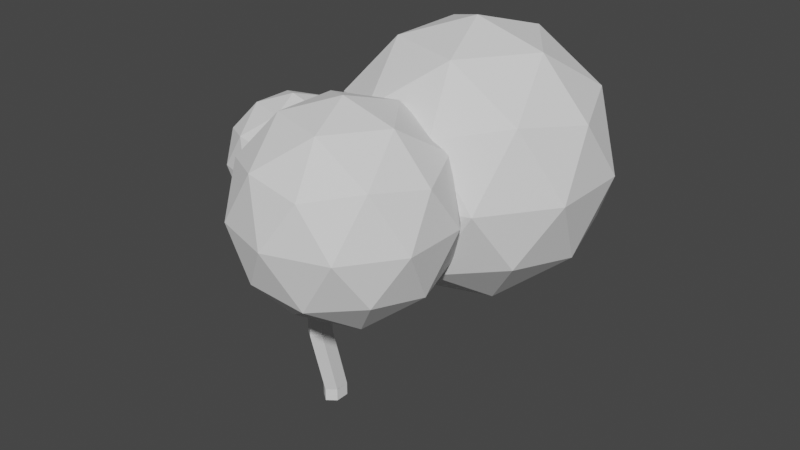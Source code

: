 # Source: tree.blend  (saved by Blender 2.82.7; exported with 4.5.12 LTS)
import bpy
from mathutils import Matrix  # noqa: F401  (used for matrix-valued properties, if any)

bpy.ops.wm.read_factory_settings(use_empty=True)
scene = bpy.context.scene
scene.name = 'Scene'

# ---- collections
col_collection = bpy.data.collections.new('Collection'); scene.collection.children.link(col_collection)

# ---- world
world_world = bpy.data.worlds.new('World'); scene.world = world_world
world_world.use_nodes = True; world_world.node_tree.nodes.clear()
_N = world_world.node_tree.nodes; _L = world_world.node_tree.links
n0 = _N.new('ShaderNodeOutputWorld'); n0.name = 'World Output'; n0.location = (300, 300)
n1 = _N.new('ShaderNodeBackground'); n1.name = 'Background'; n1.location = (10, 300)
n1.inputs[0].default_value = (0.05088, 0.05088, 0.05088, 1.0)
_L.new(n1.outputs[0], n0.inputs[0])
n0.is_active_output = True
world_world.color = (0.05088, 0.05088, 0.05088)
world_world.use_sun_shadow = False
world_world.sun_shadow_jitter_overblur = 0.0

# ---- meshes
me_cylinder_004 = bpy.data.meshes.new('Cylinder.004')
me_cylinder_004.from_pydata([(0.0, 1.0, -0.5317), (0.0, 1.0, 0.399), (0.6536, 0.5, -0.5317), (0.6536, 0.5, 0.399), (0.6536, -0.5, -0.5317), (0.6536, -0.5, 0.399), (-5.96e-08, -1.0, -0.5317), (-5.96e-08, -1.0, 0.399), (-0.6536, -0.5, -0.5317), (-0.6536, -0.5, 0.399), (-0.6536, 0.5, -0.5317), (-0.6536, 0.5, 0.399), (0.0, 0.9983, 0.4264), (0.6536, 0.4991, 0.4127), (0.6536, -0.4991, 0.3853), (-5.96e-08, -0.9983, 0.3717), (-0.6536, -0.4991, 0.3853), (-0.6536, 0.4991, 0.4127), (0.0, -0.272, 5.424), (0.6536, -0.7711, 5.41), (0.6536, -1.769, 5.383), (-5.96e-08, -2.269, 5.369), (-0.6536, -1.769, 5.383), (-0.6536, -0.7711, 5.41), (0.0, -0.3136, 8.368), (0.6536, -0.7919, 8.436), (0.6536, -1.749, 8.571), (-5.96e-08, -2.227, 8.639), (-0.6536, -1.749, 8.571), (-0.6536, -0.7919, 8.436), (0.0, 2.068, 9.985), (0.6536, 1.635, 10.1), (0.6536, 0.7999, 10.36), (-5.96e-08, 0.3847, 10.49), (-0.6536, 0.7999, 10.36), (-0.6536, 1.635, 10.1), (0.6536, 1.137, 10.23), (-0.6536, 1.176, 10.22), (0.6536, 0.7878, 10.34), (-5.96e-08, 0.296, 10.38), (-0.6536, 0.7878, 10.34), (0.6536, 1.206, 10.31), (-0.6536, 1.251, 10.3), (1.398, -1.059, 14.04), (0.8583, -1.519, 13.95), (0.102, -1.059, 14.04), (0.9453, -0.6586, 14.12), (0.2337, -0.6359, 14.12), (2.946, -4.125, 16.12), (2.214, -4.716, 15.95), (1.482, -4.417, 16.12), (2.946, -3.739, 16.26), (1.482, -3.973, 16.27), (0.4649, -6.14, 18.03), (0.3783, -6.183, 18.02), (0.3151, -6.14, 18.03), (0.4751, -6.104, 18.05), (0.3264, -6.101, 18.05), (0.8146, 5.025, 12.88), (1.373, 4.525, 12.88), (0.06223, 4.525, 12.88), (1.246, 3.951, 12.89), (-0.05446, 3.996, 12.88), (0.6665, 3.269, 14.44), (1.006, 2.963, 14.47), (0.1743, 2.963, 14.47), (0.9146, 2.611, 14.51), (0.09006, 2.638, 14.51), (1.917, 8.819, 16.33), (2.464, 8.519, 16.47), (1.37, 8.519, 16.47), (2.464, 8.174, 16.63), (1.37, 8.202, 16.61), (4.105, 10.61, 18.96), (4.246, 10.53, 18.99), (3.992, 10.53, 18.99), (4.263, 10.44, 19.02), (4.008, 10.45, 19.02), (-0.6536, -0.7919, 8.436), (-0.6536, -1.749, 8.571), (-0.6536, 1.176, 10.22), (-0.6536, 0.7999, 10.36), (-0.6536, 1.635, 10.1), (-0.6875, -0.402, 9.522), (-0.8562, 0.4604, 9.339), (-0.8457, 0.4069, 9.351), (-0.6536, 0.4144, 9.263), (-0.3472, 0.2306, 9.891), (-0.5312, 1.077, 9.691), (-5.96e-08, -0.07706, 10.16), (-0.3409, 0.3474, 10.24), (-2.935, 0.8213, 13.86), (-3.258, 0.423, 13.69), (-3.247, 0.3884, 13.7), (-3.022, -0.1341, 13.78), (-2.723, 0.2745, 13.96), (-4.806, 1.077, 14.88), (-5.359, 0.4604, 14.71), (-5.342, 0.4069, 14.72), (-5.08, -0.402, 14.8), (-4.517, 0.2306, 14.97), (-4.773, 0.4793, 15.94), (-4.874, 0.3729, 15.95), (-4.871, 0.3637, 15.95), (-4.822, 0.2241, 15.95), (-4.717, 0.3332, 15.94)], [], [(0, 1, 3, 2), (2, 3, 5, 4), (4, 5, 7, 6), (6, 7, 9, 8), (5, 3, 13, 14), (8, 9, 11, 10), (10, 11, 1, 0), (0, 2, 4, 6, 8, 10), (14, 13, 19, 20), (11, 9, 16, 17), (3, 1, 12, 13), (7, 5, 14, 15), (1, 11, 17, 12), (9, 7, 15, 16), (19, 18, 24, 25), (17, 16, 22, 23), (15, 14, 20, 21), (13, 12, 18, 19), (12, 17, 23, 18), (16, 15, 21, 22), (29, 28, 83, 85, 86), (18, 23, 78, 24), (22, 21, 27, 79), (20, 19, 25, 26), (23, 22, 79, 78), (21, 20, 26, 27), (30, 82, 60, 58), (27, 26, 32, 33, 89), (25, 24, 30, 31), (24, 78, 82, 30), (79, 27, 89, 90, 81), (26, 25, 31, 36, 32), (41, 42, 47, 46), (32, 36, 41, 38), (80, 81, 40, 42), (33, 32, 38, 39), (36, 80, 42, 41), (81, 33, 39, 40), (43, 46, 51, 48), (42, 40, 45, 47), (39, 38, 43, 44), (38, 41, 46, 43), (40, 39, 44, 45), (51, 52, 57, 56), (45, 44, 49, 50), (46, 47, 52, 51), (47, 45, 50, 52), (44, 43, 48, 49), (56, 57, 55, 54, 53), (52, 50, 55, 57), (49, 48, 53, 54), (48, 51, 56, 53), (50, 49, 54, 55), (60, 62, 67, 65), (80, 36, 61, 62), (36, 31, 59, 61), (82, 80, 62, 60), (31, 30, 58, 59), (67, 66, 71, 72), (61, 59, 64, 66), (62, 61, 66, 67), (58, 60, 65, 63), (59, 58, 63, 64), (70, 72, 77, 75), (63, 65, 70, 68), (64, 63, 68, 69), (65, 67, 72, 70), (66, 64, 69, 71), (74, 73, 75, 77, 76), (71, 69, 74, 76), (72, 71, 76, 77), (68, 70, 75, 73), (69, 68, 73, 74), (28, 29, 78, 79), (37, 34, 81, 80), (34, 87, 83, 28, 79, 81), (29, 86, 84, 88, 35, 82, 78), (35, 37, 80, 82), (94, 95, 100, 99), (83, 87, 95, 94), (86, 85, 84), (81, 90, 89, 33), (88, 87, 34, 37, 35), (85, 83, 94, 93), (87, 88, 91, 95), (84, 85, 93, 92), (88, 84, 92, 91), (100, 96, 101, 105), (93, 94, 99, 98), (95, 91, 96, 100), (92, 93, 98, 97), (91, 92, 97, 96), (102, 103, 104, 105, 101), (97, 98, 103, 102), (96, 97, 102, 101), (99, 100, 105, 104), (98, 99, 104, 103)])
_uv = me_cylinder_004.uv_layers.new(name='UVMap')
_uv.uv.foreach_set('vector', [1.0, 0.5, 1.0, 1.0, 0.8333, 1.0, 0.8333, 0.5, 0.8333, 0.5, 0.8333, 1.0, 0.6667, 1.0, 0.6667, 0.5, 0.6667, 0.5, 0.6667, 1.0, 0.5, 1.0, 0.5, 0.5, 0.5, 0.5, 0.5, 1.0, 0.3333, 1.0, 0.3333, 0.5, 0.6667, 1.0, 0.8333, 1.0, 0.8333, 1.0, 0.6667, 1.0, 0.3333, 0.5, 0.3333, 1.0, 0.1667, 1.0, 0.1667, 0.5, 0.1667, 0.5, 0.1667, 1.0, -8.941e-08, 1.0, -8.941e-08, 0.5, 0.75, 0.49, 0.9578, 0.37, 0.9578, 0.13, 0.75, 0.01, 0.5422, 0.13, 0.5422, 0.37, 0.6667, 1.0, 0.8333, 1.0, 0.8333, 1.0, 0.6667, 1.0, 0.1667, 1.0, 0.3333, 1.0, 0.3333, 1.0, 0.1667, 1.0, 0.8333, 1.0, 1.0, 1.0, 1.0, 1.0, 0.8333, 1.0, 0.5, 1.0, 0.6667, 1.0, 0.6667, 1.0, 0.5, 1.0, -8.941e-08, 1.0, 0.1667, 1.0, 0.1667, 1.0, -8.941e-08, 1.0, 0.3333, 1.0, 0.5, 1.0, 0.5, 1.0, 0.3333, 1.0, 0.8333, 1.0, 1.0, 1.0, 1.0, 1.0, 0.8333, 1.0, 0.1667, 1.0, 0.3333, 1.0, 0.3333, 1.0, 0.1667, 1.0, 0.5, 1.0, 0.6667, 1.0, 0.6667, 1.0, 0.5, 1.0, 0.8333, 1.0, 1.0, 1.0, 1.0, 1.0, 0.8333, 1.0, -8.941e-08, 1.0, 0.1667, 1.0, 0.1667, 1.0, -8.941e-08, 1.0, 0.3333, 1.0, 0.5, 1.0, 0.5, 1.0, 0.3333, 1.0, 0.1667, 1.0, 0.3333, 1.0, 0.3333, 1.0, 0.177, 1.0, 0.1667, 1.0, -8.941e-08, 1.0, 0.1667, 1.0, 0.1667, 1.0, -8.941e-08, 1.0, 0.3333, 1.0, 0.5, 1.0, 0.5, 1.0, 0.3333, 1.0, 0.6667, 1.0, 0.8333, 1.0, 0.8333, 1.0, 0.6667, 1.0, 0.1667, 1.0, 0.3333, 1.0, 0.3333, 1.0, 0.1667, 1.0, 0.5, 1.0, 0.6667, 1.0, 0.6667, 1.0, 0.5, 1.0, -8.941e-08, 1.0, 0.1667, 1.0, 0.1667, 1.0, -8.941e-08, 1.0, 0.5, 1.0, 0.6667, 1.0, 0.6667, 1.0, 0.5, 1.0, 0.5, 1.0, 0.8333, 1.0, 1.0, 1.0, 1.0, 1.0, 0.8333, 1.0, -8.941e-08, 1.0, 0.1667, 1.0, 0.1667, 1.0, -8.941e-08, 1.0, 0.3333, 1.0, 0.5, 1.0, 0.5, 1.0, 0.4131, 1.0, 0.3333, 1.0, 0.6667, 1.0, 0.8333, 1.0, 0.8333, 1.0, 0.7376, 1.0, 0.6667, 1.0, 0.4578, 0.2321, 0.04215, 0.243, 0.04215, 0.243, 0.4578, 0.2321, 0.6667, 1.0, 0.7376, 1.0, 0.7376, 1.0, 0.6667, 1.0, 0.2549, 1.0, 0.3333, 1.0, 0.3333, 1.0, 0.2549, 1.0, 0.5, 1.0, 0.6667, 1.0, 0.6667, 1.0, 0.5, 1.0, 0.4578, 0.2321, 0.04215, 0.243, 0.04215, 0.243, 0.4578, 0.2321, 0.3333, 1.0, 0.5, 1.0, 0.5, 1.0, 0.3333, 1.0, 0.6667, 1.0, 0.7376, 1.0, 0.7376, 1.0, 0.6667, 1.0, 0.2549, 1.0, 0.3333, 1.0, 0.3333, 1.0, 0.2549, 1.0, 0.5, 1.0, 0.6667, 1.0, 0.6667, 1.0, 0.5, 1.0, 0.6667, 1.0, 0.7376, 1.0, 0.7376, 1.0, 0.6667, 1.0, 0.3333, 1.0, 0.5, 1.0, 0.5, 1.0, 0.3333, 1.0, 0.4578, 0.2321, 0.04215, 0.243, 0.04215, 0.243, 0.4578, 0.2321, 0.3333, 1.0, 0.5, 1.0, 0.5, 1.0, 0.3333, 1.0, 0.4578, 0.2321, 0.04215, 0.243, 0.04215, 0.243, 0.4578, 0.2321, 0.2549, 1.0, 0.3333, 1.0, 0.3333, 1.0, 0.2549, 1.0, 0.5, 1.0, 0.6667, 1.0, 0.6667, 1.0, 0.5, 1.0, 0.4578, 0.2321, 0.04215, 0.243, 0.04215, 0.13, 0.25, 0.01, 0.4578, 0.13, 0.2549, 1.0, 0.3333, 1.0, 0.3333, 1.0, 0.2549, 1.0, 0.5, 1.0, 0.6667, 1.0, 0.6667, 1.0, 0.5, 1.0, 0.6667, 1.0, 0.7376, 1.0, 0.7376, 1.0, 0.6667, 1.0, 0.3333, 1.0, 0.5, 1.0, 0.5, 1.0, 0.3333, 1.0, 0.1667, 1.0, 0.2549, 1.0, 0.2549, 1.0, 0.1667, 1.0, 0.04215, 0.243, 0.4578, 0.2321, 0.4578, 0.2321, 0.04215, 0.243, 0.7376, 1.0, 0.8333, 1.0, 0.8333, 1.0, 0.7376, 1.0, 0.1667, 1.0, 0.2549, 1.0, 0.2549, 1.0, 0.1667, 1.0, 0.8333, 1.0, 1.0, 1.0, 1.0, 1.0, 0.8333, 1.0, 0.04215, 0.243, 0.4578, 0.2321, 0.4578, 0.2321, 0.04215, 0.243, 0.7376, 1.0, 0.8333, 1.0, 0.8333, 1.0, 0.7376, 1.0, 0.04215, 0.243, 0.4578, 0.2321, 0.4578, 0.2321, 0.04215, 0.243, -8.941e-08, 1.0, 0.1667, 1.0, 0.1667, 1.0, -8.941e-08, 1.0, 0.8333, 1.0, 1.0, 1.0, 1.0, 1.0, 0.8333, 1.0, 0.1667, 1.0, 0.2549, 1.0, 0.2549, 1.0, 0.1667, 1.0, -8.941e-08, 1.0, 0.1667, 1.0, 0.1667, 1.0, -8.941e-08, 1.0, 0.8333, 1.0, 1.0, 1.0, 1.0, 1.0, 0.8333, 1.0, 0.1667, 1.0, 0.2549, 1.0, 0.2549, 1.0, 0.1667, 1.0, 0.7376, 1.0, 0.8333, 1.0, 0.8333, 1.0, 0.7376, 1.0, 0.4578, 0.37, 0.25, 0.49, 0.04215, 0.37, 0.04215, 0.243, 0.4578, 0.2321, 0.7376, 1.0, 0.8333, 1.0, 0.8333, 1.0, 0.7376, 1.0, 0.04215, 0.243, 0.4578, 0.2321, 0.4578, 0.2321, 0.04215, 0.243, -8.941e-08, 1.0, 0.1667, 1.0, 0.1667, 1.0, -8.941e-08, 1.0, 0.8333, 1.0, 1.0, 1.0, 1.0, 1.0, 0.8333, 1.0, 0.3333, 1.0, 0.1667, 1.0, 0.1667, 1.0, 0.3333, 1.0, 0.2549, 1.0, 0.3333, 1.0, 0.3333, 1.0, 0.2549, 1.0, 0.3333, 1.0, 0.3333, 1.0, 0.3333, 1.0, 0.3333, 1.0, 0.3333, 1.0, 0.3333, 1.0, 0.1667, 1.0, 0.1667, 1.0, 0.1667, 1.0, 0.1667, 1.0, 0.1667, 1.0, 0.1667, 1.0, 0.1667, 1.0, 0.1667, 1.0, 0.2549, 1.0, 0.2549, 1.0, 0.1667, 1.0, 0.3333, 1.0, 0.3333, 1.0, 0.3333, 1.0, 0.3333, 1.0, 0.3333, 1.0, 0.3333, 1.0, 0.3333, 1.0, 0.3333, 1.0, 0.1667, 1.0, 0.177, 1.0, 0.1667, 1.0, 0.3333, 1.0, 0.4131, 1.0, 0.5, 1.0, 0.5, 1.0, 0.1667, 1.0, 0.3333, 1.0, 0.3333, 1.0, 0.2549, 1.0, 0.1667, 1.0, 0.177, 1.0, 0.3333, 1.0, 0.3333, 1.0, 0.177, 1.0, 0.3333, 1.0, 0.1667, 1.0, 0.1667, 1.0, 0.3333, 1.0, 0.1667, 1.0, 0.177, 1.0, 0.177, 1.0, 0.1667, 1.0, 0.1667, 1.0, 0.1667, 1.0, 0.1667, 1.0, 0.1667, 1.0, 0.3333, 1.0, 0.1667, 1.0, 0.1667, 1.0, 0.3333, 1.0, 0.177, 1.0, 0.3333, 1.0, 0.3333, 1.0, 0.177, 1.0, 0.3333, 1.0, 0.1667, 1.0, 0.1667, 1.0, 0.3333, 1.0, 0.1667, 1.0, 0.177, 1.0, 0.177, 1.0, 0.1667, 1.0, 0.1667, 1.0, 0.1667, 1.0, 0.1667, 1.0, 0.1667, 1.0, 0.1667, 1.0, 0.177, 1.0, 0.3333, 1.0, 0.3333, 1.0, 0.1667, 1.0, 0.1667, 1.0, 0.177, 1.0, 0.177, 1.0, 0.1667, 1.0, 0.1667, 1.0, 0.1667, 1.0, 0.1667, 1.0, 0.1667, 1.0, 0.3333, 1.0, 0.3333, 1.0, 0.3333, 1.0, 0.3333, 1.0, 0.177, 1.0, 0.3333, 1.0, 0.3333, 1.0, 0.177, 1.0])
me_cylinder_004.use_remesh_fix_poles = True
me_cylinder_004.use_remesh_preserve_attributes = False
me_cylinder_004.use_mirror_vertex_groups = False
me_cylinder_004.update()
me_icosphere = bpy.data.meshes.new('Icosphere')
me_icosphere.from_pydata([(0.0, 0.0, -1.0), (0.7236, -0.5257, -0.4472), (-0.2764, -0.8506, -0.4472), (-0.8944, 0.0, -0.4472), (-0.2764, 0.8506, -0.4472), (0.7236, 0.5257, -0.4472), (0.2764, -0.8506, 0.4472), (-0.7236, -0.5257, 0.4472), (-0.7236, 0.5257, 0.4472), (0.2764, 0.8506, 0.4472), (0.8944, 0.0, 0.4472), (0.0, 0.0, 1.0), (-0.1625, -0.5, -0.8507), (0.4253, -0.309, -0.8507), (0.2629, -0.809, -0.5257), (0.8506, 0.0, -0.5257), (0.4253, 0.309, -0.8507), (-0.5257, 0.0, -0.8507), (-0.6882, -0.5, -0.5257), (-0.1625, 0.5, -0.8507), (-0.6882, 0.5, -0.5257), (0.2629, 0.809, -0.5257), (0.9511, -0.309, 0.0), (0.9511, 0.309, 0.0), (0.0, -1.0, 0.0), (0.5878, -0.809, 0.0), (-0.9511, -0.309, 0.0), (-0.5878, -0.809, 0.0), (-0.5878, 0.809, 0.0), (-0.9511, 0.309, 0.0), (0.5878, 0.809, 0.0), (0.0, 1.0, 0.0), (0.6882, -0.5, 0.5257), (-0.2629, -0.809, 0.5257), (-0.8506, 0.0, 0.5257), (-0.2629, 0.809, 0.5257), (0.6882, 0.5, 0.5257), (0.1625, -0.5, 0.8507), (0.5257, 0.0, 0.8507), (-0.4253, -0.309, 0.8507), (-0.4253, 0.309, 0.8507), (0.1625, 0.5, 0.8507)], [], [(0, 13, 12), (1, 13, 15), (0, 12, 17), (0, 17, 19), (0, 19, 16), (1, 15, 22), (2, 14, 24), (3, 18, 26), (4, 20, 28), (5, 21, 30), (1, 22, 25), (2, 24, 27), (3, 26, 29), (4, 28, 31), (5, 30, 23), (6, 32, 37), (7, 33, 39), (8, 34, 40), (9, 35, 41), (10, 36, 38), (38, 41, 11), (38, 36, 41), (36, 9, 41), (41, 40, 11), (41, 35, 40), (35, 8, 40), (40, 39, 11), (40, 34, 39), (34, 7, 39), (39, 37, 11), (39, 33, 37), (33, 6, 37), (37, 38, 11), (37, 32, 38), (32, 10, 38), (23, 36, 10), (23, 30, 36), (30, 9, 36), (31, 35, 9), (31, 28, 35), (28, 8, 35), (29, 34, 8), (29, 26, 34), (26, 7, 34), (27, 33, 7), (27, 24, 33), (24, 6, 33), (25, 32, 6), (25, 22, 32), (22, 10, 32), (30, 31, 9), (30, 21, 31), (21, 4, 31), (28, 29, 8), (28, 20, 29), (20, 3, 29), (26, 27, 7), (26, 18, 27), (18, 2, 27), (24, 25, 6), (24, 14, 25), (14, 1, 25), (22, 23, 10), (22, 15, 23), (15, 5, 23), (16, 21, 5), (16, 19, 21), (19, 4, 21), (19, 20, 4), (19, 17, 20), (17, 3, 20), (17, 18, 3), (17, 12, 18), (12, 2, 18), (15, 16, 5), (15, 13, 16), (13, 0, 16), (12, 14, 2), (12, 13, 14), (13, 1, 14)])
_uv = me_icosphere.uv_layers.new(name='UVMap')
_uv.uv.foreach_set('vector', [0.8182, 0.0, 0.7727, 0.07873, 0.8636, 0.07873, 0.7273, 0.1575, 0.6818, 0.07873, 0.6364, 0.1575, 0.09091, 0.0, 0.04545, 0.07873, 0.1364, 0.07873, 0.2727, 0.0, 0.2273, 0.07873, 0.3182, 0.07873, 0.4545, 0.0, 0.4091, 0.07873, 0.5, 0.07873, 0.7273, 0.1575, 0.6364, 0.1575, 0.6818, 0.2362, 0.9091, 0.1575, 0.8182, 0.1575, 0.8636, 0.2362, 0.1818, 0.1575, 0.09091, 0.1575, 0.1364, 0.2362, 0.3636, 0.1575, 0.2727, 0.1575, 0.3182, 0.2362, 0.5455, 0.1575, 0.4545, 0.1575, 0.5, 0.2362, 0.7273, 0.1575, 0.6818, 0.2362, 0.7727, 0.2362, 0.9091, 0.1575, 0.8636, 0.2362, 0.9545, 0.2362, 0.1818, 0.1575, 0.1364, 0.2362, 0.2273, 0.2362, 0.3636, 0.1575, 0.3182, 0.2362, 0.4091, 0.2362, 0.5455, 0.1575, 0.5, 0.2362, 0.5909, 0.2362, 0.8182, 0.3149, 0.7273, 0.3149, 0.7727, 0.3937, 1.0, 0.3149, 0.9091, 0.3149, 0.9545, 0.3937, 0.2727, 0.3149, 0.1818, 0.3149, 0.2273, 0.3937, 0.4545, 0.3149, 0.3636, 0.3149, 0.4091, 0.3937, 0.6364, 0.3149, 0.5455, 0.3149, 0.5909, 0.3937, 0.5909, 0.3937, 0.5, 0.3937, 0.5455, 0.4724, 0.5909, 0.3937, 0.5455, 0.3149, 0.5, 0.3937, 0.5455, 0.3149, 0.4545, 0.3149, 0.5, 0.3937, 0.4091, 0.3937, 0.3182, 0.3937, 0.3636, 0.4724, 0.4091, 0.3937, 0.3636, 0.3149, 0.3182, 0.3937, 0.3636, 0.3149, 0.2727, 0.3149, 0.3182, 0.3937, 0.2273, 0.3937, 0.1364, 0.3937, 0.1818, 0.4724, 0.2273, 0.3937, 0.1818, 0.3149, 0.1364, 0.3937, 0.1818, 0.3149, 0.09091, 0.3149, 0.1364, 0.3937, 0.9545, 0.3937, 0.8636, 0.3937, 0.9091, 0.4724, 0.9545, 0.3937, 0.9091, 0.3149, 0.8636, 0.3937, 0.9091, 0.3149, 0.8182, 0.3149, 0.8636, 0.3937, 0.7727, 0.3937, 0.6818, 0.3937, 0.7273, 0.4724, 0.7727, 0.3937, 0.7273, 0.3149, 0.6818, 0.3937, 0.7273, 0.3149, 0.6364, 0.3149, 0.6818, 0.3937, 0.5909, 0.2362, 0.5455, 0.3149, 0.6364, 0.3149, 0.5909, 0.2362, 0.5, 0.2362, 0.5455, 0.3149, 0.5, 0.2362, 0.4545, 0.3149, 0.5455, 0.3149, 0.4091, 0.2362, 0.3636, 0.3149, 0.4545, 0.3149, 0.4091, 0.2362, 0.3182, 0.2362, 0.3636, 0.3149, 0.3182, 0.2362, 0.2727, 0.3149, 0.3636, 0.3149, 0.2273, 0.2362, 0.1818, 0.3149, 0.2727, 0.3149, 0.2273, 0.2362, 0.1364, 0.2362, 0.1818, 0.3149, 0.1364, 0.2362, 0.09091, 0.3149, 0.1818, 0.3149, 0.9545, 0.2362, 0.9091, 0.3149, 1.0, 0.3149, 0.9545, 0.2362, 0.8636, 0.2362, 0.9091, 0.3149, 0.8636, 0.2362, 0.8182, 0.3149, 0.9091, 0.3149, 0.7727, 0.2362, 0.7273, 0.3149, 0.8182, 0.3149, 0.7727, 0.2362, 0.6818, 0.2362, 0.7273, 0.3149, 0.6818, 0.2362, 0.6364, 0.3149, 0.7273, 0.3149, 0.5, 0.2362, 0.4091, 0.2362, 0.4545, 0.3149, 0.5, 0.2362, 0.4545, 0.1575, 0.4091, 0.2362, 0.4545, 0.1575, 0.3636, 0.1575, 0.4091, 0.2362, 0.3182, 0.2362, 0.2273, 0.2362, 0.2727, 0.3149, 0.3182, 0.2362, 0.2727, 0.1575, 0.2273, 0.2362, 0.2727, 0.1575, 0.1818, 0.1575, 0.2273, 0.2362, 0.1364, 0.2362, 0.04545, 0.2362, 0.09091, 0.3149, 0.1364, 0.2362, 0.09091, 0.1575, 0.04545, 0.2362, 0.09091, 0.1575, 0.0, 0.1575, 0.04545, 0.2362, 0.8636, 0.2362, 0.7727, 0.2362, 0.8182, 0.3149, 0.8636, 0.2362, 0.8182, 0.1575, 0.7727, 0.2362, 0.8182, 0.1575, 0.7273, 0.1575, 0.7727, 0.2362, 0.6818, 0.2362, 0.5909, 0.2362, 0.6364, 0.3149, 0.6818, 0.2362, 0.6364, 0.1575, 0.5909, 0.2362, 0.6364, 0.1575, 0.5455, 0.1575, 0.5909, 0.2362, 0.5, 0.07873, 0.4545, 0.1575, 0.5455, 0.1575, 0.5, 0.07873, 0.4091, 0.07873, 0.4545, 0.1575, 0.4091, 0.07873, 0.3636, 0.1575, 0.4545, 0.1575, 0.3182, 0.07873, 0.2727, 0.1575, 0.3636, 0.1575, 0.3182, 0.07873, 0.2273, 0.07873, 0.2727, 0.1575, 0.2273, 0.07873, 0.1818, 0.1575, 0.2727, 0.1575, 0.1364, 0.07873, 0.09091, 0.1575, 0.1818, 0.1575, 0.1364, 0.07873, 0.04545, 0.07873, 0.09091, 0.1575, 0.04545, 0.07873, 0.0, 0.1575, 0.09091, 0.1575, 0.6364, 0.1575, 0.5909, 0.07873, 0.5455, 0.1575, 0.6364, 0.1575, 0.6818, 0.07873, 0.5909, 0.07873, 0.6818, 0.07873, 0.6364, 0.0, 0.5909, 0.07873, 0.8636, 0.07873, 0.8182, 0.1575, 0.9091, 0.1575, 0.8636, 0.07873, 0.7727, 0.07873, 0.8182, 0.1575, 0.7727, 0.07873, 0.7273, 0.1575, 0.8182, 0.1575])
me_icosphere.use_remesh_fix_poles = True
me_icosphere.use_remesh_preserve_attributes = False
me_icosphere.use_mirror_vertex_groups = False
me_icosphere.update()
me_icosphere_001 = bpy.data.meshes.new('Icosphere.001')
me_icosphere_001.from_pydata([(0.0, 0.0, -1.0), (0.7236, -0.5257, -0.4472), (-0.2764, -0.8506, -0.4472), (-0.8944, 0.0, -0.4472), (-0.2764, 0.8506, -0.4472), (0.7236, 0.5257, -0.4472), (0.2764, -0.8506, 0.4472), (-0.7236, -0.5257, 0.4472), (-0.7236, 0.5257, 0.4472), (0.2764, 0.8506, 0.4472), (0.8944, 0.0, 0.4472), (0.0, 0.0, 1.0), (-0.1625, -0.5, -0.8507), (0.4253, -0.309, -0.8507), (0.2629, -0.809, -0.5257), (0.8506, 0.0, -0.5257), (0.4253, 0.309, -0.8507), (-0.5257, 0.0, -0.8507), (-0.6882, -0.5, -0.5257), (-0.1625, 0.5, -0.8507), (-0.6882, 0.5, -0.5257), (0.2629, 0.809, -0.5257), (0.9511, -0.309, 0.0), (0.9511, 0.309, 0.0), (0.0, -1.0, 0.0), (0.5878, -0.809, 0.0), (-0.9511, -0.309, 0.0), (-0.5878, -0.809, 0.0), (-0.5878, 0.809, 0.0), (-0.9511, 0.309, 0.0), (0.5878, 0.809, 0.0), (0.0, 1.0, 0.0), (0.6882, -0.5, 0.5257), (-0.2629, -0.809, 0.5257), (-0.8506, 0.0, 0.5257), (-0.2629, 0.809, 0.5257), (0.6882, 0.5, 0.5257), (0.1625, -0.5, 0.8507), (0.5257, 0.0, 0.8507), (-0.4253, -0.309, 0.8507), (-0.4253, 0.309, 0.8507), (0.1625, 0.5, 0.8507)], [], [(0, 13, 12), (1, 13, 15), (0, 12, 17), (0, 17, 19), (0, 19, 16), (1, 15, 22), (2, 14, 24), (3, 18, 26), (4, 20, 28), (5, 21, 30), (1, 22, 25), (2, 24, 27), (3, 26, 29), (4, 28, 31), (5, 30, 23), (6, 32, 37), (7, 33, 39), (8, 34, 40), (9, 35, 41), (10, 36, 38), (38, 41, 11), (38, 36, 41), (36, 9, 41), (41, 40, 11), (41, 35, 40), (35, 8, 40), (40, 39, 11), (40, 34, 39), (34, 7, 39), (39, 37, 11), (39, 33, 37), (33, 6, 37), (37, 38, 11), (37, 32, 38), (32, 10, 38), (23, 36, 10), (23, 30, 36), (30, 9, 36), (31, 35, 9), (31, 28, 35), (28, 8, 35), (29, 34, 8), (29, 26, 34), (26, 7, 34), (27, 33, 7), (27, 24, 33), (24, 6, 33), (25, 32, 6), (25, 22, 32), (22, 10, 32), (30, 31, 9), (30, 21, 31), (21, 4, 31), (28, 29, 8), (28, 20, 29), (20, 3, 29), (26, 27, 7), (26, 18, 27), (18, 2, 27), (24, 25, 6), (24, 14, 25), (14, 1, 25), (22, 23, 10), (22, 15, 23), (15, 5, 23), (16, 21, 5), (16, 19, 21), (19, 4, 21), (19, 20, 4), (19, 17, 20), (17, 3, 20), (17, 18, 3), (17, 12, 18), (12, 2, 18), (15, 16, 5), (15, 13, 16), (13, 0, 16), (12, 14, 2), (12, 13, 14), (13, 1, 14)])
_uv = me_icosphere_001.uv_layers.new(name='UVMap')
_uv.uv.foreach_set('vector', [0.8182, 0.0, 0.7727, 0.07873, 0.8636, 0.07873, 0.7273, 0.1575, 0.6818, 0.07873, 0.6364, 0.1575, 0.09091, 0.0, 0.04545, 0.07873, 0.1364, 0.07873, 0.2727, 0.0, 0.2273, 0.07873, 0.3182, 0.07873, 0.4545, 0.0, 0.4091, 0.07873, 0.5, 0.07873, 0.7273, 0.1575, 0.6364, 0.1575, 0.6818, 0.2362, 0.9091, 0.1575, 0.8182, 0.1575, 0.8636, 0.2362, 0.1818, 0.1575, 0.09091, 0.1575, 0.1364, 0.2362, 0.3636, 0.1575, 0.2727, 0.1575, 0.3182, 0.2362, 0.5455, 0.1575, 0.4545, 0.1575, 0.5, 0.2362, 0.7273, 0.1575, 0.6818, 0.2362, 0.7727, 0.2362, 0.9091, 0.1575, 0.8636, 0.2362, 0.9545, 0.2362, 0.1818, 0.1575, 0.1364, 0.2362, 0.2273, 0.2362, 0.3636, 0.1575, 0.3182, 0.2362, 0.4091, 0.2362, 0.5455, 0.1575, 0.5, 0.2362, 0.5909, 0.2362, 0.8182, 0.3149, 0.7273, 0.3149, 0.7727, 0.3937, 1.0, 0.3149, 0.9091, 0.3149, 0.9545, 0.3937, 0.2727, 0.3149, 0.1818, 0.3149, 0.2273, 0.3937, 0.4545, 0.3149, 0.3636, 0.3149, 0.4091, 0.3937, 0.6364, 0.3149, 0.5455, 0.3149, 0.5909, 0.3937, 0.5909, 0.3937, 0.5, 0.3937, 0.5455, 0.4724, 0.5909, 0.3937, 0.5455, 0.3149, 0.5, 0.3937, 0.5455, 0.3149, 0.4545, 0.3149, 0.5, 0.3937, 0.4091, 0.3937, 0.3182, 0.3937, 0.3636, 0.4724, 0.4091, 0.3937, 0.3636, 0.3149, 0.3182, 0.3937, 0.3636, 0.3149, 0.2727, 0.3149, 0.3182, 0.3937, 0.2273, 0.3937, 0.1364, 0.3937, 0.1818, 0.4724, 0.2273, 0.3937, 0.1818, 0.3149, 0.1364, 0.3937, 0.1818, 0.3149, 0.09091, 0.3149, 0.1364, 0.3937, 0.9545, 0.3937, 0.8636, 0.3937, 0.9091, 0.4724, 0.9545, 0.3937, 0.9091, 0.3149, 0.8636, 0.3937, 0.9091, 0.3149, 0.8182, 0.3149, 0.8636, 0.3937, 0.7727, 0.3937, 0.6818, 0.3937, 0.7273, 0.4724, 0.7727, 0.3937, 0.7273, 0.3149, 0.6818, 0.3937, 0.7273, 0.3149, 0.6364, 0.3149, 0.6818, 0.3937, 0.5909, 0.2362, 0.5455, 0.3149, 0.6364, 0.3149, 0.5909, 0.2362, 0.5, 0.2362, 0.5455, 0.3149, 0.5, 0.2362, 0.4545, 0.3149, 0.5455, 0.3149, 0.4091, 0.2362, 0.3636, 0.3149, 0.4545, 0.3149, 0.4091, 0.2362, 0.3182, 0.2362, 0.3636, 0.3149, 0.3182, 0.2362, 0.2727, 0.3149, 0.3636, 0.3149, 0.2273, 0.2362, 0.1818, 0.3149, 0.2727, 0.3149, 0.2273, 0.2362, 0.1364, 0.2362, 0.1818, 0.3149, 0.1364, 0.2362, 0.09091, 0.3149, 0.1818, 0.3149, 0.9545, 0.2362, 0.9091, 0.3149, 1.0, 0.3149, 0.9545, 0.2362, 0.8636, 0.2362, 0.9091, 0.3149, 0.8636, 0.2362, 0.8182, 0.3149, 0.9091, 0.3149, 0.7727, 0.2362, 0.7273, 0.3149, 0.8182, 0.3149, 0.7727, 0.2362, 0.6818, 0.2362, 0.7273, 0.3149, 0.6818, 0.2362, 0.6364, 0.3149, 0.7273, 0.3149, 0.5, 0.2362, 0.4091, 0.2362, 0.4545, 0.3149, 0.5, 0.2362, 0.4545, 0.1575, 0.4091, 0.2362, 0.4545, 0.1575, 0.3636, 0.1575, 0.4091, 0.2362, 0.3182, 0.2362, 0.2273, 0.2362, 0.2727, 0.3149, 0.3182, 0.2362, 0.2727, 0.1575, 0.2273, 0.2362, 0.2727, 0.1575, 0.1818, 0.1575, 0.2273, 0.2362, 0.1364, 0.2362, 0.04545, 0.2362, 0.09091, 0.3149, 0.1364, 0.2362, 0.09091, 0.1575, 0.04545, 0.2362, 0.09091, 0.1575, 0.0, 0.1575, 0.04545, 0.2362, 0.8636, 0.2362, 0.7727, 0.2362, 0.8182, 0.3149, 0.8636, 0.2362, 0.8182, 0.1575, 0.7727, 0.2362, 0.8182, 0.1575, 0.7273, 0.1575, 0.7727, 0.2362, 0.6818, 0.2362, 0.5909, 0.2362, 0.6364, 0.3149, 0.6818, 0.2362, 0.6364, 0.1575, 0.5909, 0.2362, 0.6364, 0.1575, 0.5455, 0.1575, 0.5909, 0.2362, 0.5, 0.07873, 0.4545, 0.1575, 0.5455, 0.1575, 0.5, 0.07873, 0.4091, 0.07873, 0.4545, 0.1575, 0.4091, 0.07873, 0.3636, 0.1575, 0.4545, 0.1575, 0.3182, 0.07873, 0.2727, 0.1575, 0.3636, 0.1575, 0.3182, 0.07873, 0.2273, 0.07873, 0.2727, 0.1575, 0.2273, 0.07873, 0.1818, 0.1575, 0.2727, 0.1575, 0.1364, 0.07873, 0.09091, 0.1575, 0.1818, 0.1575, 0.1364, 0.07873, 0.04545, 0.07873, 0.09091, 0.1575, 0.04545, 0.07873, 0.0, 0.1575, 0.09091, 0.1575, 0.6364, 0.1575, 0.5909, 0.07873, 0.5455, 0.1575, 0.6364, 0.1575, 0.6818, 0.07873, 0.5909, 0.07873, 0.6818, 0.07873, 0.6364, 0.0, 0.5909, 0.07873, 0.8636, 0.07873, 0.8182, 0.1575, 0.9091, 0.1575, 0.8636, 0.07873, 0.7727, 0.07873, 0.8182, 0.1575, 0.7727, 0.07873, 0.7273, 0.1575, 0.8182, 0.1575])
me_icosphere_001.use_remesh_fix_poles = True
me_icosphere_001.use_remesh_preserve_attributes = False
me_icosphere_001.use_mirror_vertex_groups = False
me_icosphere_001.update()
me_icosphere_002 = bpy.data.meshes.new('Icosphere.002')
me_icosphere_002.from_pydata([(0.0, 0.0, -1.0), (0.7236, -0.5257, -0.4472), (-0.2764, -0.8506, -0.4472), (-0.8944, 0.0, -0.4472), (-0.2764, 0.8506, -0.4472), (0.7236, 0.5257, -0.4472), (0.2764, -0.8506, 0.4472), (-0.7236, -0.5257, 0.4472), (-0.7236, 0.5257, 0.4472), (0.2764, 0.8506, 0.4472), (0.8944, 0.0, 0.4472), (0.0, 0.0, 1.0), (-0.1625, -0.5, -0.8507), (0.4253, -0.309, -0.8507), (0.2629, -0.809, -0.5257), (0.8506, 0.0, -0.5257), (0.4253, 0.309, -0.8507), (-0.5257, 0.0, -0.8507), (-0.6882, -0.5, -0.5257), (-0.1625, 0.5, -0.8507), (-0.6882, 0.5, -0.5257), (0.2629, 0.809, -0.5257), (0.9511, -0.309, 0.0), (0.9511, 0.309, 0.0), (0.0, -1.0, 0.0), (0.5878, -0.809, 0.0), (-0.9511, -0.309, 0.0), (-0.5878, -0.809, 0.0), (-0.5878, 0.809, 0.0), (-0.9511, 0.309, 0.0), (0.5878, 0.809, 0.0), (0.0, 1.0, 0.0), (0.6882, -0.5, 0.5257), (-0.2629, -0.809, 0.5257), (-0.8506, 0.0, 0.5257), (-0.2629, 0.809, 0.5257), (0.6882, 0.5, 0.5257), (0.1625, -0.5, 0.8507), (0.5257, 0.0, 0.8507), (-0.4253, -0.309, 0.8507), (-0.4253, 0.309, 0.8507), (0.1625, 0.5, 0.8507)], [], [(0, 13, 12), (1, 13, 15), (0, 12, 17), (0, 17, 19), (0, 19, 16), (1, 15, 22), (2, 14, 24), (3, 18, 26), (4, 20, 28), (5, 21, 30), (1, 22, 25), (2, 24, 27), (3, 26, 29), (4, 28, 31), (5, 30, 23), (6, 32, 37), (7, 33, 39), (8, 34, 40), (9, 35, 41), (10, 36, 38), (38, 41, 11), (38, 36, 41), (36, 9, 41), (41, 40, 11), (41, 35, 40), (35, 8, 40), (40, 39, 11), (40, 34, 39), (34, 7, 39), (39, 37, 11), (39, 33, 37), (33, 6, 37), (37, 38, 11), (37, 32, 38), (32, 10, 38), (23, 36, 10), (23, 30, 36), (30, 9, 36), (31, 35, 9), (31, 28, 35), (28, 8, 35), (29, 34, 8), (29, 26, 34), (26, 7, 34), (27, 33, 7), (27, 24, 33), (24, 6, 33), (25, 32, 6), (25, 22, 32), (22, 10, 32), (30, 31, 9), (30, 21, 31), (21, 4, 31), (28, 29, 8), (28, 20, 29), (20, 3, 29), (26, 27, 7), (26, 18, 27), (18, 2, 27), (24, 25, 6), (24, 14, 25), (14, 1, 25), (22, 23, 10), (22, 15, 23), (15, 5, 23), (16, 21, 5), (16, 19, 21), (19, 4, 21), (19, 20, 4), (19, 17, 20), (17, 3, 20), (17, 18, 3), (17, 12, 18), (12, 2, 18), (15, 16, 5), (15, 13, 16), (13, 0, 16), (12, 14, 2), (12, 13, 14), (13, 1, 14)])
_uv = me_icosphere_002.uv_layers.new(name='UVMap')
_uv.uv.foreach_set('vector', [0.8182, 0.0, 0.7727, 0.07873, 0.8636, 0.07873, 0.7273, 0.1575, 0.6818, 0.07873, 0.6364, 0.1575, 0.09091, 0.0, 0.04545, 0.07873, 0.1364, 0.07873, 0.2727, 0.0, 0.2273, 0.07873, 0.3182, 0.07873, 0.4545, 0.0, 0.4091, 0.07873, 0.5, 0.07873, 0.7273, 0.1575, 0.6364, 0.1575, 0.6818, 0.2362, 0.9091, 0.1575, 0.8182, 0.1575, 0.8636, 0.2362, 0.1818, 0.1575, 0.09091, 0.1575, 0.1364, 0.2362, 0.3636, 0.1575, 0.2727, 0.1575, 0.3182, 0.2362, 0.5455, 0.1575, 0.4545, 0.1575, 0.5, 0.2362, 0.7273, 0.1575, 0.6818, 0.2362, 0.7727, 0.2362, 0.9091, 0.1575, 0.8636, 0.2362, 0.9545, 0.2362, 0.1818, 0.1575, 0.1364, 0.2362, 0.2273, 0.2362, 0.3636, 0.1575, 0.3182, 0.2362, 0.4091, 0.2362, 0.5455, 0.1575, 0.5, 0.2362, 0.5909, 0.2362, 0.8182, 0.3149, 0.7273, 0.3149, 0.7727, 0.3937, 1.0, 0.3149, 0.9091, 0.3149, 0.9545, 0.3937, 0.2727, 0.3149, 0.1818, 0.3149, 0.2273, 0.3937, 0.4545, 0.3149, 0.3636, 0.3149, 0.4091, 0.3937, 0.6364, 0.3149, 0.5455, 0.3149, 0.5909, 0.3937, 0.5909, 0.3937, 0.5, 0.3937, 0.5455, 0.4724, 0.5909, 0.3937, 0.5455, 0.3149, 0.5, 0.3937, 0.5455, 0.3149, 0.4545, 0.3149, 0.5, 0.3937, 0.4091, 0.3937, 0.3182, 0.3937, 0.3636, 0.4724, 0.4091, 0.3937, 0.3636, 0.3149, 0.3182, 0.3937, 0.3636, 0.3149, 0.2727, 0.3149, 0.3182, 0.3937, 0.2273, 0.3937, 0.1364, 0.3937, 0.1818, 0.4724, 0.2273, 0.3937, 0.1818, 0.3149, 0.1364, 0.3937, 0.1818, 0.3149, 0.09091, 0.3149, 0.1364, 0.3937, 0.9545, 0.3937, 0.8636, 0.3937, 0.9091, 0.4724, 0.9545, 0.3937, 0.9091, 0.3149, 0.8636, 0.3937, 0.9091, 0.3149, 0.8182, 0.3149, 0.8636, 0.3937, 0.7727, 0.3937, 0.6818, 0.3937, 0.7273, 0.4724, 0.7727, 0.3937, 0.7273, 0.3149, 0.6818, 0.3937, 0.7273, 0.3149, 0.6364, 0.3149, 0.6818, 0.3937, 0.5909, 0.2362, 0.5455, 0.3149, 0.6364, 0.3149, 0.5909, 0.2362, 0.5, 0.2362, 0.5455, 0.3149, 0.5, 0.2362, 0.4545, 0.3149, 0.5455, 0.3149, 0.4091, 0.2362, 0.3636, 0.3149, 0.4545, 0.3149, 0.4091, 0.2362, 0.3182, 0.2362, 0.3636, 0.3149, 0.3182, 0.2362, 0.2727, 0.3149, 0.3636, 0.3149, 0.2273, 0.2362, 0.1818, 0.3149, 0.2727, 0.3149, 0.2273, 0.2362, 0.1364, 0.2362, 0.1818, 0.3149, 0.1364, 0.2362, 0.09091, 0.3149, 0.1818, 0.3149, 0.9545, 0.2362, 0.9091, 0.3149, 1.0, 0.3149, 0.9545, 0.2362, 0.8636, 0.2362, 0.9091, 0.3149, 0.8636, 0.2362, 0.8182, 0.3149, 0.9091, 0.3149, 0.7727, 0.2362, 0.7273, 0.3149, 0.8182, 0.3149, 0.7727, 0.2362, 0.6818, 0.2362, 0.7273, 0.3149, 0.6818, 0.2362, 0.6364, 0.3149, 0.7273, 0.3149, 0.5, 0.2362, 0.4091, 0.2362, 0.4545, 0.3149, 0.5, 0.2362, 0.4545, 0.1575, 0.4091, 0.2362, 0.4545, 0.1575, 0.3636, 0.1575, 0.4091, 0.2362, 0.3182, 0.2362, 0.2273, 0.2362, 0.2727, 0.3149, 0.3182, 0.2362, 0.2727, 0.1575, 0.2273, 0.2362, 0.2727, 0.1575, 0.1818, 0.1575, 0.2273, 0.2362, 0.1364, 0.2362, 0.04545, 0.2362, 0.09091, 0.3149, 0.1364, 0.2362, 0.09091, 0.1575, 0.04545, 0.2362, 0.09091, 0.1575, 0.0, 0.1575, 0.04545, 0.2362, 0.8636, 0.2362, 0.7727, 0.2362, 0.8182, 0.3149, 0.8636, 0.2362, 0.8182, 0.1575, 0.7727, 0.2362, 0.8182, 0.1575, 0.7273, 0.1575, 0.7727, 0.2362, 0.6818, 0.2362, 0.5909, 0.2362, 0.6364, 0.3149, 0.6818, 0.2362, 0.6364, 0.1575, 0.5909, 0.2362, 0.6364, 0.1575, 0.5455, 0.1575, 0.5909, 0.2362, 0.5, 0.07873, 0.4545, 0.1575, 0.5455, 0.1575, 0.5, 0.07873, 0.4091, 0.07873, 0.4545, 0.1575, 0.4091, 0.07873, 0.3636, 0.1575, 0.4545, 0.1575, 0.3182, 0.07873, 0.2727, 0.1575, 0.3636, 0.1575, 0.3182, 0.07873, 0.2273, 0.07873, 0.2727, 0.1575, 0.2273, 0.07873, 0.1818, 0.1575, 0.2727, 0.1575, 0.1364, 0.07873, 0.09091, 0.1575, 0.1818, 0.1575, 0.1364, 0.07873, 0.04545, 0.07873, 0.09091, 0.1575, 0.04545, 0.07873, 0.0, 0.1575, 0.09091, 0.1575, 0.6364, 0.1575, 0.5909, 0.07873, 0.5455, 0.1575, 0.6364, 0.1575, 0.6818, 0.07873, 0.5909, 0.07873, 0.6818, 0.07873, 0.6364, 0.0, 0.5909, 0.07873, 0.8636, 0.07873, 0.8182, 0.1575, 0.9091, 0.1575, 0.8636, 0.07873, 0.7727, 0.07873, 0.8182, 0.1575, 0.7727, 0.07873, 0.7273, 0.1575, 0.8182, 0.1575])
me_icosphere_002.use_remesh_fix_poles = True
me_icosphere_002.use_remesh_preserve_attributes = False
me_icosphere_002.use_mirror_vertex_groups = False
me_icosphere_002.update()

# ---- objects
ob_cylinder = bpy.data.objects.new('Cylinder', me_cylinder_004)
ob_icosphere = bpy.data.objects.new('Icosphere', me_icosphere)
ob_icosphere_001 = bpy.data.objects.new('Icosphere.001', me_icosphere_001)
ob_icosphere_002 = bpy.data.objects.new('Icosphere.002', me_icosphere_002)

# ---- transforms, parenting, visibility, modifiers, constraints
ob_cylinder.location = (0.0, 0.0, 0.0)
ob_cylinder.lineart.crease_threshold = 0.0
ob_icosphere.location = (4.843, -3.671, 16.92)
ob_icosphere.scale = (7.091, 7.091, 7.091)
ob_icosphere.lineart.crease_threshold = 0.0
ob_icosphere_001.location = (6.237, 6.946, 17.27)
ob_icosphere_001.scale = (9.204, 9.204, 9.204)
ob_icosphere_001.lineart.crease_threshold = 0.0
ob_icosphere_002.location = (-3.35, 0.4709, 16.49)
ob_icosphere_002.scale = (4.521, 4.521, 4.521)
ob_icosphere_002.lineart.crease_threshold = 0.0

# ---- collection membership
col_collection.objects.link(ob_cylinder)
col_collection.objects.link(ob_icosphere)
col_collection.objects.link(ob_icosphere_001)
col_collection.objects.link(ob_icosphere_002)

# ---- scene / render settings (as saved in the file)
scene.frame_start = 1; scene.frame_end = 250; scene.frame_set(1)
scene.render.engine = 'BLENDER_EEVEE_NEXT'
scene.cycles.use_denoising = False
scene.cycles.samples = 128
scene.cycles.sampling_pattern = 'TABULATED_SOBOL'
scene.cycles.use_adaptive_sampling = False
scene.cycles.use_light_tree = False
scene.view_settings.view_transform = 'Filmic'
bpy.context.view_layer.update()

# ---- added for rendering (the .blend has no active camera and no usable light): camera, sun
cam_auto = bpy.data.cameras.new('AutoCamera')
cam_auto.lens = 50.0
cam_auto.sensor_width = 36.0
cam_auto.clip_end = 1000.0
ob_auto_camera = bpy.data.objects.new('AutoCamera', cam_auto)
scene.collection.objects.link(ob_auto_camera)
ob_auto_camera.location = (44.6972, -46.5384, 45.7934)
ob_auto_camera.rotation_euler = (1.09748, -7.21219e-08, 0.694738)
scene.camera = ob_auto_camera
light_auto_sun = bpy.data.lights.new('AutoSun', 'SUN')
light_auto_sun.energy = 3.0
light_auto_sun.angle = 0.0523599
ob_auto_sun = bpy.data.objects.new('AutoSun', light_auto_sun)
scene.collection.objects.link(ob_auto_sun)
ob_auto_sun.rotation_euler = (0.872665, 0.174533, 0.523599)
bpy.context.view_layer.update()

